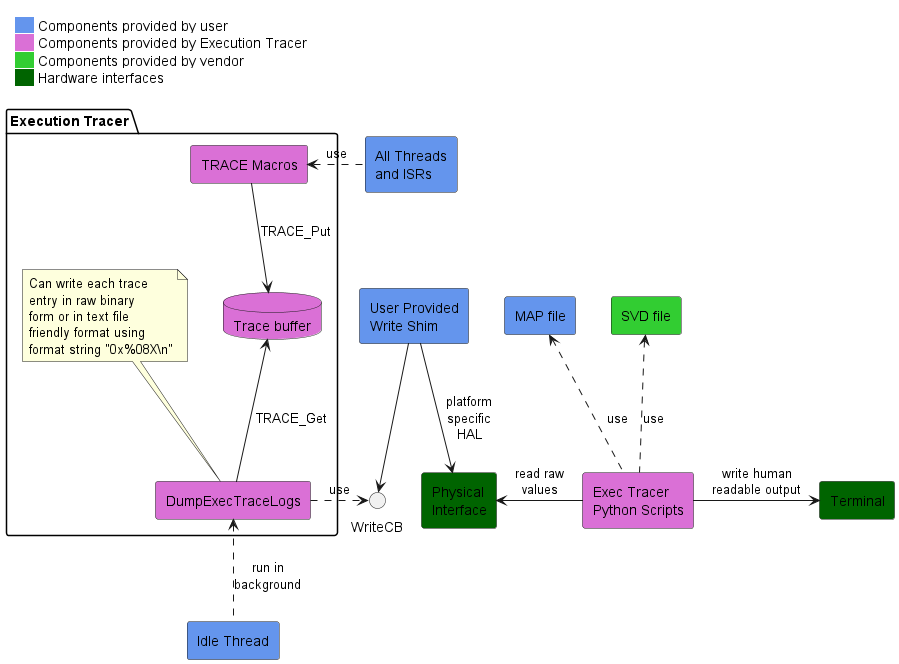

The diagram above was rendered by PlantUML. Its source (embedded in the PNG):
@startuml

skinparam legendBackgroundColor #FFFFFF
skinparam legendBorderColor #FFFFFF
skinparam legendEntrySeparator #FFFFFF

legend top left
    <#FFFFFF,#FFFFFF>|<#cornflowerblue>| Components provided by user|
    |<#orchid>     | Components provided by Execution Tracer|
    |<#limegreen>| Components provided by vendor|
    |<#darkgreen>| Hardware interfaces|
endlegend

skinparam componentStyle rectangle

[All Threads\nand ISRs] #cornflowerblue
[Idle Thread] #cornflowerblue
[User Provided\nWrite Shim] #cornflowerblue
[Physical\nInterface] #darkgreen
[Exec Tracer\nPython Scripts] #orchid
[MAP file] #cornflowerblue
[SVD file] #limegreen
[Terminal] #darkgreen

[User Provided\nWrite Shim] --> WriteCB

package "Execution Tracer" {
  database "Trace buffer" #orchid
  [TRACE Macros] #orchid
  [DumpExecTraceLogs] #orchid
  [TRACE Macros] <. [All Threads\nand ISRs] : use
  [DumpExecTraceLogs] <.. [Idle Thread] : run in\nbackground
  [TRACE Macros] --> [Trace buffer] : TRACE_Put
  [Trace buffer] <-- [DumpExecTraceLogs] : TRACE_Get
  [DumpExecTraceLogs] .> WriteCB : use
  note top of [DumpExecTraceLogs]
    Can write each trace
    entry in raw binary
    form or in text file
    friendly format using
    format string "0x%08X\n"
  end note
}

[User Provided\nWrite Shim] --> [Physical\nInterface] : platform\nspecific\nHAL
[Physical\nInterface] <- [Exec Tracer\nPython Scripts] : read raw\nvalues
[MAP file] <.. [Exec Tracer\nPython Scripts] : use
[SVD file] <.. [Exec Tracer\nPython Scripts] : use
[Exec Tracer\nPython Scripts] -> [Terminal] : write human\nreadable output

@enduml